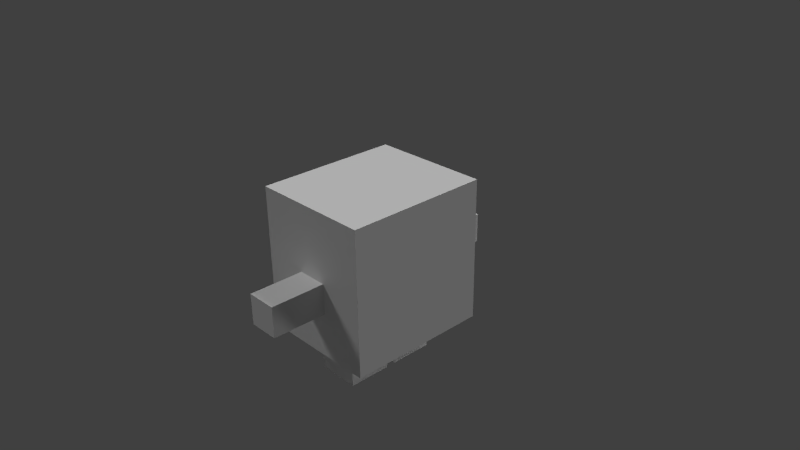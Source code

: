 # Source: hero.blend  (saved by Blender 2.76.0; exported with 4.5.12 LTS)
import bpy
from mathutils import Matrix  # noqa: F401  (used for matrix-valued properties, if any)

bpy.ops.wm.read_factory_settings(use_empty=True)
scene = bpy.context.scene
scene.name = 'Scene'

# ---- collections
col_collection_1 = bpy.data.collections.new('Collection 1'); scene.collection.children.link(col_collection_1)

# ---- materials (node trees are filled in below, after node groups)
mat_skin = bpy.data.materials.new('skin')
mat_skin.alpha_threshold = 0.0
mat_skin.use_transparent_shadow = False
mat_skin.roughness = 0.5

# ---- material node trees

# ---- world
world_world = bpy.data.worlds.new('World'); scene.world = world_world
world_world.color = (0.05088, 0.05088, 0.05088)
world_world.use_sun_shadow = False
world_world.sun_shadow_jitter_overblur = 0.0
world_world.cycles.sampling_method = 'MANUAL'
world_world.cycles.sample_map_resolution = 256

# ---- cameras
cam_camera = bpy.data.cameras.new('Camera')
cam_camera.clip_end = 100.0
cam_camera.lens = 35.0
cam_camera.sensor_width = 32.0
cam_camera.sensor_height = 18.0
cam_camera.ortho_scale = 7.314
cam_camera.dof.focus_distance = 0.0
cam_camera.dof.aperture_fstop = 128.0

# ---- lights
light_sun_002 = bpy.data.lights.new('Sun.002', 'SUN')
light_sun_002.transmission_factor = 0.0
light_sun_002.angle = 0.1993
light_sun_002.energy = 1.0
light_sun_002.shadow_buffer_clip_start = 0.5
light_sun_002.shadow_soft_size = 0.1
light_sun_002.shadow_cascade_max_distance = 1000.0
light_sun_002.cycles.use_multiple_importance_sampling = False
light_sun_001 = bpy.data.lights.new('Sun.001', 'SUN')
light_sun_001.transmission_factor = 0.0
light_sun_001.angle = 0.1993
light_sun_001.energy = 1.0
light_sun_001.shadow_buffer_clip_start = 0.5
light_sun_001.shadow_soft_size = 0.1
light_sun_001.shadow_cascade_max_distance = 1000.0
light_sun_001.cycles.use_multiple_importance_sampling = False
light_sun = bpy.data.lights.new('Sun', 'SUN')
light_sun.transmission_factor = 0.0
light_sun.angle = 0.1993
light_sun.energy = 1.0
light_sun.shadow_buffer_clip_start = 0.5
light_sun.shadow_soft_size = 0.1
light_sun.shadow_cascade_max_distance = 1000.0
light_sun.cycles.use_multiple_importance_sampling = False
light_lamp = bpy.data.lights.new('Lamp', 'POINT')
light_lamp.transmission_factor = 0.0
light_lamp.cutoff_distance = 30.0
light_lamp.energy = 100.0
light_lamp.shadow_buffer_clip_start = 1.001
light_lamp.shadow_soft_size = 0.1
light_lamp.shadow_maximum_resolution = 0.006
light_lamp.use_absolute_resolution = True
light_lamp.cycles.use_multiple_importance_sampling = False

# ---- meshes
me_cube_001 = bpy.data.meshes.new('Cube.001')
me_cube_001.from_pydata([(-0.8426, 1.0, -1.0), (-0.8426, 1.0, 1.0), (0.8426, 1.0, -1.0), (0.8426, 1.0, 1.0), (-0.2115, 0.9641, -0.3738), (-0.2115, 0.9641, 0.04925), (-0.2115, 1.754, -0.3738), (-0.2115, 1.754, 0.04925), (0.2115, 0.9641, -0.3738), (0.2115, 0.9641, 0.04925), (0.2115, 1.754, -0.3738), (0.2115, 1.754, 0.04925), (-0.2912, 0.07153, -1.578), (-0.2912, 0.07153, -0.9392), (-0.2912, 0.6714, -1.578), (-0.2912, 0.6714, -0.9392), (0.2912, 0.07153, -1.578), (0.2912, 0.07153, -0.9392), (0.2912, 0.6714, -1.578), (0.2912, 0.6714, -0.9392), (-0.8426, -1.0, -1.0), (-0.8426, -1.0, 1.0), (0.8426, -1.0, -1.0), (0.8426, -1.0, 1.0), (-0.2115, -0.9641, -0.3738), (-0.2115, -0.9641, 0.04925), (-0.2115, -1.754, -0.3738), (-0.2115, -1.754, 0.04925), (0.2115, -0.9641, -0.3738), (0.2115, -0.9641, 0.04925), (0.2115, -1.754, -0.3738), (0.2115, -1.754, 0.04925), (0.8426, 0.0, -1.0), (0.8426, 0.0, 1.0), (-0.8426, 0.0, -1.0), (-0.8426, 0.0, 1.0), (-0.2912, -0.07153, -1.578), (-0.2912, -0.07153, -0.9392), (-0.2912, -0.6714, -1.578), (-0.2912, -0.6714, -0.9392), (0.2912, -0.07153, -1.578), (0.2912, -0.07153, -0.9392), (0.2912, -0.6714, -1.578), (0.2912, -0.6714, -0.9392)], [], [(35, 1, 0, 34), (1, 3, 2, 0), (34, 0, 2, 32), (33, 3, 1, 35), (5, 7, 6, 4), (7, 11, 10, 6), (11, 9, 8, 10), (4, 6, 10, 8), (9, 11, 7, 5), (3, 33, 32, 2), (13, 15, 14, 12), (15, 19, 18, 14), (19, 17, 16, 18), (17, 13, 12, 16), (12, 14, 18, 16), (35, 34, 20, 21), (21, 20, 22, 23), (34, 32, 22, 20), (33, 35, 21, 23), (25, 24, 26, 27), (27, 26, 30, 31), (31, 30, 28, 29), (24, 28, 30, 26), (29, 25, 27, 31), (23, 22, 32, 33), (37, 36, 38, 39), (39, 38, 42, 43), (43, 42, 40, 41), (41, 40, 36, 37), (36, 40, 42, 38), (32, 34, 35, 33)])
_uv = me_cube_001.uv_layers.new(name='UVMap')
_uv.uv.foreach_set('vector', [0.5218, 0.0001367, 0.5218, 0.174, 0.174, 0.174, 0.174, 0.0001368, 0.5218, 0.174, 0.5218, 0.4671, 0.174, 0.4671, 0.174, 0.174, 0.0001367, 0.174, 0.174, 0.174, 0.174, 0.4671, 0.0001367, 0.4671, 0.6957, 0.4671, 0.5218, 0.4671, 0.5218, 0.174, 0.6957, 0.174, 0.8534, 0.9893, 0.8534, 0.7336, 0.9904, 0.7336, 0.9904, 0.9893, 0.8534, 0.7336, 0.7165, 0.7336, 0.7165, 0.5966, 0.8534, 0.5966, 0.7165, 0.7336, 0.7165, 0.9893, 0.5795, 0.9893, 0.5795, 0.7336, 0.8534, 0.3409, 0.8534, 0.5966, 0.7165, 0.5966, 0.7165, 0.3409, 0.7165, 0.9893, 0.7165, 0.7336, 0.8534, 0.7336, 0.8534, 0.9893, 0.5218, 0.4671, 0.5218, 0.641, 0.174, 0.641, 0.174, 0.4671, 0.007821, 0.689, 0.007821, 0.5494, 0.1565, 0.5494, 0.1565, 0.689, 0.4448, 0.689, 0.4448, 0.8247, 0.2962, 0.8247, 0.2962, 0.689, 0.007821, 0.9643, 0.007821, 0.8247, 0.1565, 0.8247, 0.1565, 0.9643, 0.007821, 0.8247, 0.007821, 0.689, 0.1565, 0.689, 0.1565, 0.8247, 0.1565, 0.689, 0.2962, 0.689, 0.2962, 0.8247, 0.1565, 0.8247, 0.5218, 0.0001367, 0.174, 0.0001368, 0.174, 0.174, 0.5218, 0.174, 0.5218, 0.174, 0.174, 0.174, 0.174, 0.4671, 0.5218, 0.4671, 0.0001367, 0.174, 0.0001367, 0.4671, 0.174, 0.4671, 0.174, 0.174, 0.6957, 0.4671, 0.6957, 0.174, 0.5218, 0.174, 0.5218, 0.4671, 0.8534, 0.9893, 0.9904, 0.9893, 0.9904, 0.7336, 0.8534, 0.7336, 0.8534, 0.7336, 0.8534, 0.5966, 0.7165, 0.5966, 0.7165, 0.7336, 0.7165, 0.7336, 0.5795, 0.7336, 0.5795, 0.9893, 0.7165, 0.9893, 0.8534, 0.3409, 0.7165, 0.3409, 0.7165, 0.5966, 0.8534, 0.5966, 0.7165, 0.9893, 0.8534, 0.9893, 0.8534, 0.7336, 0.7165, 0.7336, 0.5218, 0.4671, 0.174, 0.4671, 0.174, 0.641, 0.5218, 0.641, 0.007821, 0.689, 0.1565, 0.689, 0.1565, 0.5494, 0.007821, 0.5494, 0.4448, 0.689, 0.2962, 0.689, 0.2962, 0.8247, 0.4448, 0.8247, 0.007821, 0.9643, 0.1565, 0.9643, 0.1565, 0.8247, 0.007821, 0.8247, 0.007821, 0.8247, 0.1565, 0.8247, 0.1565, 0.689, 0.007821, 0.689, 0.1565, 0.689, 0.1565, 0.8247, 0.2962, 0.8247, 0.2962, 0.689, 0.0001367, 0.4671, 0.174, 0.0001368, 0.6957, 0.174, 0.5218, 0.641])
me_cube_001.materials.append(mat_skin)
me_cube_001.use_remesh_preserve_volume = False
me_cube_001.use_remesh_preserve_attributes = False
me_cube_001.use_mirror_vertex_groups = False
me_cube_001.update()
arm_armature = bpy.data.armatures.new('Armature')  # bones are not reproduced

# ---- objects
ob_armature = bpy.data.objects.new('Armature', arm_armature)
ob_sun_002 = bpy.data.objects.new('Sun.002', light_sun_002)
ob_sun_001 = bpy.data.objects.new('Sun.001', light_sun_001)
ob_sun = bpy.data.objects.new('Sun', light_sun)
ob_cube = bpy.data.objects.new('Cube', me_cube_001)
ob_lamp = bpy.data.objects.new('Lamp', light_lamp)
ob_camera = bpy.data.objects.new('Camera', cam_camera)

# ---- transforms, parenting, visibility, modifiers, constraints
ob_armature.location = (0.0, 0.0, -1.796)
ob_armature.show_in_front = True
ob_armature.lineart.crease_threshold = 0.0
ob_sun_002.location = (1.382, 4.33, -2.549)
ob_sun_002.rotation_euler = (2.493, -0.1349, -3.564)
ob_sun_002.lineart.crease_threshold = 0.0
ob_sun_001.location = (1.748, 3.381, 1.158)
ob_sun_001.rotation_euler = (0.3594, -0.6527, -2.337)
ob_sun_001.lineart.crease_threshold = 0.0
ob_sun.location = (1.167, -2.369, 0.4621)
ob_sun.rotation_euler = (0.3594, -0.6527, -0.2518)
ob_sun.lineart.crease_threshold = 0.0
ob_cube.location = (0.0, 0.0, 0.0)
ob_cube.lineart.crease_threshold = 0.0
_vg = ob_cube.vertex_groups.new(name='arm.L')
_vg.add([4, 5, 6, 7, 8, 9, 10, 11], 1.0, 'REPLACE')
_vg = ob_cube.vertex_groups.new(name='head')
_vg.add([0, 1, 2, 3, 20, 21, 22, 23, 32, 33, 34, 35], 1.0, 'REPLACE')
_vg = ob_cube.vertex_groups.new(name='leg.L')
_vg.add([12, 13, 14, 15, 16, 17, 18, 19], 1.0, 'REPLACE')
_vg = ob_cube.vertex_groups.new(name='arm.R')
_vg.add([24, 25, 26, 27, 28, 29, 30, 31], 1.0, 'REPLACE')
_vg = ob_cube.vertex_groups.new(name='leg.R')
_vg.add([36, 37, 38, 39, 40, 41, 42, 43], 1.0, 'REPLACE')
_m = ob_cube.modifiers.new('Armature', 'ARMATURE')
_m.object = ob_armature
ob_lamp.location = (4.076, -14.74, -0.5844)
ob_lamp.rotation_euler = (0.6503, 0.05522, 1.866)
ob_lamp.lock_rotations_4d = False
ob_lamp.empty_display_type = 'ARROWS'
ob_lamp.color = (0.0, 0.0, 0.0, 0.0)
ob_lamp.lineart.crease_threshold = 0.0
ob_camera.location = (7.481, -6.508, 5.344)
ob_camera.rotation_euler = (1.109, 0.01082, 0.8149)
ob_camera.lock_rotations_4d = False
ob_camera.empty_display_type = 'ARROWS'
ob_camera.color = (0.0, 0.0, 0.0, 0.0)
ob_camera.display_type = 'WIRE'
ob_camera.lineart.crease_threshold = 0.0

# ---- collection membership
col_collection_1.objects.link(ob_armature)
col_collection_1.objects.link(ob_sun_002)
col_collection_1.objects.link(ob_sun_001)
col_collection_1.objects.link(ob_sun)
col_collection_1.objects.link(ob_cube)
col_collection_1.objects.link(ob_lamp)
col_collection_1.objects.link(ob_camera)

# ---- scene / render settings (as saved in the file)
scene.camera = ob_camera
scene.frame_start = 1; scene.frame_end = 534; scene.frame_set(35)
scene.render.engine = 'BLENDER_EEVEE_NEXT'
scene.render.resolution_percentage = 50
scene.render.dither_intensity = 0.0
scene.cycles.use_denoising = False
scene.cycles.samples = 10
scene.cycles.sampling_pattern = 'TABULATED_SOBOL'
scene.cycles.light_sampling_threshold = 0.0
scene.cycles.use_adaptive_sampling = False
scene.cycles.use_light_tree = False
scene.cycles.blur_glossy = 0.0
scene.cycles.pixel_filter_type = 'GAUSSIAN'
scene.cycles.sample_clamp_indirect = 0.0
scene.view_settings.view_transform = 'Standard'
bpy.context.view_layer.update()
